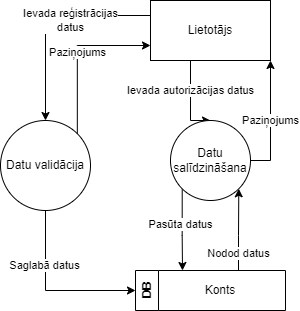

The diagram above was exported from draw.io. Its source (the exported page's mxGraphModel, read from the mxfile embedded in the PNG):
<mxGraphModel dx="1161" dy="664" grid="1" gridSize="10" guides="1" tooltips="1" connect="1" arrows="1" fold="1" page="1" pageScale="1" pageWidth="827" pageHeight="1169" math="0" shadow="0">
  <root>
    <mxCell id="0" />
    <mxCell id="1" parent="0" />
    <mxCell id="2" value="Ievada autorizācijas datus" style="edgeStyle=orthogonalEdgeStyle;rounded=0;orthogonalLoop=1;jettySize=auto;html=1;exitX=0.5;exitY=1;exitDx=0;exitDy=0;entryX=0.5;entryY=0;entryDx=0;entryDy=0;" edge="1" source="5" target="8" parent="1">
      <mxGeometry relative="1" as="geometry">
        <Array as="points">
          <mxPoint x="870" y="1560" />
          <mxPoint x="870" y="1620" />
        </Array>
      </mxGeometry>
    </mxCell>
    <mxCell id="3" style="edgeStyle=orthogonalEdgeStyle;rounded=0;orthogonalLoop=1;jettySize=auto;html=1;exitX=0;exitY=0.25;exitDx=0;exitDy=0;entryX=0.5;entryY=0;entryDx=0;entryDy=0;" edge="1" source="5" target="14" parent="1">
      <mxGeometry relative="1" as="geometry" />
    </mxCell>
    <mxCell id="4" value="Ievada reģistrācijas&lt;br&gt;datus" style="edgeLabel;html=1;align=center;verticalAlign=middle;resizable=0;points=[];" vertex="1" connectable="0" parent="3">
      <mxGeometry x="-0.2524" y="-2" relative="1" as="geometry">
        <mxPoint x="-2" y="7" as="offset" />
      </mxGeometry>
    </mxCell>
    <mxCell id="5" value="Lietotājs" style="rounded=0;whiteSpace=wrap;html=1;" vertex="1" parent="1">
      <mxGeometry x="830" y="1500" width="120" height="60" as="geometry" />
    </mxCell>
    <mxCell id="6" value="Pasūta datus" style="edgeStyle=orthogonalEdgeStyle;rounded=0;orthogonalLoop=1;jettySize=auto;html=1;exitX=0;exitY=1;exitDx=0;exitDy=0;" edge="1" source="8" parent="1">
      <mxGeometry x="-0.2269" y="-2" relative="1" as="geometry">
        <mxPoint x="862" y="1770" as="targetPoint" />
        <mxPoint y="4" as="offset" />
      </mxGeometry>
    </mxCell>
    <mxCell id="7" value="Paziņojums" style="edgeStyle=orthogonalEdgeStyle;rounded=0;orthogonalLoop=1;jettySize=auto;html=1;exitX=1;exitY=0.5;exitDx=0;exitDy=0;entryX=1;entryY=1;entryDx=0;entryDy=0;" edge="1" source="8" target="5" parent="1">
      <mxGeometry relative="1" as="geometry" />
    </mxCell>
    <mxCell id="8" value="Datu salīdzināšana" style="ellipse;whiteSpace=wrap;html=1;aspect=fixed;" vertex="1" parent="1">
      <mxGeometry x="850" y="1620" width="80" height="80" as="geometry" />
    </mxCell>
    <mxCell id="9" value="Nodod datus" style="edgeStyle=orthogonalEdgeStyle;rounded=0;orthogonalLoop=1;jettySize=auto;html=1;entryX=1;entryY=1;entryDx=0;entryDy=0;" edge="1" target="8" parent="1">
      <mxGeometry x="-0.5125" relative="1" as="geometry">
        <mxPoint x="918" y="1770" as="sourcePoint" />
        <mxPoint y="3" as="offset" />
      </mxGeometry>
    </mxCell>
    <mxCell id="10" value="DB" style="swimlane;horizontal=0;whiteSpace=wrap;html=1;" vertex="1" parent="1">
      <mxGeometry x="815" y="1770" width="150" height="40" as="geometry" />
    </mxCell>
    <mxCell id="11" value="Konts" style="text;html=1;strokeColor=none;fillColor=none;align=center;verticalAlign=middle;whiteSpace=wrap;rounded=0;" vertex="1" parent="10">
      <mxGeometry x="30" y="5" width="110" height="30" as="geometry" />
    </mxCell>
    <mxCell id="12" style="edgeStyle=orthogonalEdgeStyle;rounded=0;orthogonalLoop=1;jettySize=auto;html=1;exitX=0.5;exitY=1;exitDx=0;exitDy=0;entryX=0;entryY=0.5;entryDx=0;entryDy=0;" edge="1" source="14" target="10" parent="1">
      <mxGeometry relative="1" as="geometry" />
    </mxCell>
    <mxCell id="13" value="Saglabā datus" style="edgeLabel;html=1;align=center;verticalAlign=middle;resizable=0;points=[];" vertex="1" connectable="0" parent="12">
      <mxGeometry x="-0.3608" y="-1" relative="1" as="geometry">
        <mxPoint as="offset" />
      </mxGeometry>
    </mxCell>
    <mxCell id="14" value="Datu validācija" style="ellipse;whiteSpace=wrap;html=1;aspect=fixed;" vertex="1" parent="1">
      <mxGeometry x="680" y="1620" width="90" height="90" as="geometry" />
    </mxCell>
    <mxCell id="15" value="Paziņojums" style="edgeStyle=orthogonalEdgeStyle;rounded=0;orthogonalLoop=1;jettySize=auto;html=1;entryX=0;entryY=0.75;entryDx=0;entryDy=0;exitX=1;exitY=0;exitDx=0;exitDy=0;" edge="1" source="14" target="5" parent="1">
      <mxGeometry relative="1" as="geometry">
        <mxPoint x="720" y="1640" as="sourcePoint" />
        <mxPoint x="827" y="1539" as="targetPoint" />
        <Array as="points">
          <mxPoint x="757" y="1545" />
        </Array>
      </mxGeometry>
    </mxCell>
  </root>
</mxGraphModel>